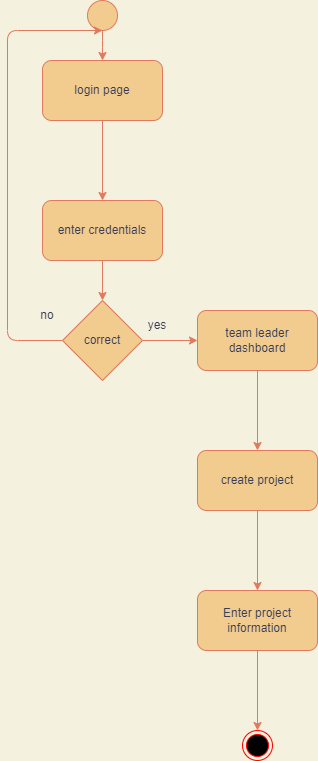

The diagram above was exported from draw.io. Its source (the exported page's mxGraphModel, read from the mxfile embedded in the PNG):
<mxGraphModel dx="868" dy="425" grid="1" gridSize="10" guides="1" tooltips="1" connect="1" arrows="1" fold="1" page="1" pageScale="1" pageWidth="850" pageHeight="1100" background="#F4F1DE" math="0" shadow="0">
  <root>
    <mxCell id="0" />
    <mxCell id="1" parent="0" />
    <mxCell id="9w2Cf-DXWKdfsoUghtk4-25" style="edgeStyle=orthogonalEdgeStyle;curved=0;rounded=1;sketch=0;orthogonalLoop=1;jettySize=auto;html=1;fontColor=#393C56;strokeColor=#E07A5F;fillColor=#F2CC8F;" parent="1" source="9w2Cf-DXWKdfsoUghtk4-24" target="9w2Cf-DXWKdfsoUghtk4-26" edge="1">
      <mxGeometry relative="1" as="geometry">
        <mxPoint x="385" y="360" as="targetPoint" />
      </mxGeometry>
    </mxCell>
    <mxCell id="9w2Cf-DXWKdfsoUghtk4-24" value="" style="ellipse;whiteSpace=wrap;html=1;aspect=fixed;rounded=0;sketch=0;fontColor=#393C56;strokeColor=#E07A5F;fillColor=#F2CC8F;" parent="1" vertex="1">
      <mxGeometry x="370" y="270" width="30" height="30" as="geometry" />
    </mxCell>
    <mxCell id="9w2Cf-DXWKdfsoUghtk4-28" value="" style="edgeStyle=orthogonalEdgeStyle;curved=0;rounded=1;sketch=0;orthogonalLoop=1;jettySize=auto;html=1;fontColor=#393C56;strokeColor=#E07A5F;fillColor=#F2CC8F;" parent="1" source="9w2Cf-DXWKdfsoUghtk4-26" target="9w2Cf-DXWKdfsoUghtk4-27" edge="1">
      <mxGeometry relative="1" as="geometry" />
    </mxCell>
    <mxCell id="9w2Cf-DXWKdfsoUghtk4-26" value="login page" style="rounded=1;whiteSpace=wrap;html=1;sketch=0;fontColor=#393C56;strokeColor=#E07A5F;fillColor=#F2CC8F;" parent="1" vertex="1">
      <mxGeometry x="325" y="330" width="120" height="60" as="geometry" />
    </mxCell>
    <mxCell id="9w2Cf-DXWKdfsoUghtk4-30" style="edgeStyle=orthogonalEdgeStyle;curved=0;rounded=1;sketch=0;orthogonalLoop=1;jettySize=auto;html=1;entryX=0.5;entryY=0;entryDx=0;entryDy=0;fontColor=#393C56;strokeColor=#E07A5F;fillColor=#F2CC8F;" parent="1" source="9w2Cf-DXWKdfsoUghtk4-27" target="9w2Cf-DXWKdfsoUghtk4-29" edge="1">
      <mxGeometry relative="1" as="geometry" />
    </mxCell>
    <mxCell id="9w2Cf-DXWKdfsoUghtk4-27" value="enter credentials" style="whiteSpace=wrap;html=1;fillColor=#F2CC8F;strokeColor=#E07A5F;fontColor=#393C56;rounded=1;sketch=0;" parent="1" vertex="1">
      <mxGeometry x="325" y="470" width="120" height="60" as="geometry" />
    </mxCell>
    <mxCell id="9w2Cf-DXWKdfsoUghtk4-31" style="edgeStyle=orthogonalEdgeStyle;curved=0;rounded=1;sketch=0;orthogonalLoop=1;jettySize=auto;html=1;fontColor=#393C56;strokeColor=#E07A5F;fillColor=#F2CC8F;" parent="1" source="9w2Cf-DXWKdfsoUghtk4-29" edge="1">
      <mxGeometry relative="1" as="geometry">
        <mxPoint x="385" y="300" as="targetPoint" />
        <Array as="points">
          <mxPoint x="290" y="610" />
          <mxPoint x="290" y="300" />
        </Array>
      </mxGeometry>
    </mxCell>
    <mxCell id="9w2Cf-DXWKdfsoUghtk4-32" style="edgeStyle=orthogonalEdgeStyle;curved=0;rounded=1;sketch=0;orthogonalLoop=1;jettySize=auto;html=1;fontColor=#393C56;strokeColor=#E07A5F;fillColor=#F2CC8F;" parent="1" source="9w2Cf-DXWKdfsoUghtk4-29" target="9w2Cf-DXWKdfsoUghtk4-36" edge="1">
      <mxGeometry relative="1" as="geometry">
        <mxPoint x="480" y="610" as="targetPoint" />
      </mxGeometry>
    </mxCell>
    <mxCell id="9w2Cf-DXWKdfsoUghtk4-29" value="correct" style="rhombus;whiteSpace=wrap;html=1;rounded=0;sketch=0;fontColor=#393C56;strokeColor=#E07A5F;fillColor=#F2CC8F;" parent="1" vertex="1">
      <mxGeometry x="345" y="570" width="80" height="80" as="geometry" />
    </mxCell>
    <mxCell id="9w2Cf-DXWKdfsoUghtk4-34" value="yes" style="text;html=1;strokeColor=none;fillColor=none;align=center;verticalAlign=middle;whiteSpace=wrap;rounded=0;sketch=0;fontColor=#393C56;" parent="1" vertex="1">
      <mxGeometry x="410" y="580" width="60" height="30" as="geometry" />
    </mxCell>
    <mxCell id="9w2Cf-DXWKdfsoUghtk4-35" value="no" style="text;html=1;strokeColor=none;fillColor=none;align=center;verticalAlign=middle;whiteSpace=wrap;rounded=0;sketch=0;fontColor=#393C56;" parent="1" vertex="1">
      <mxGeometry x="300" y="570" width="60" height="30" as="geometry" />
    </mxCell>
    <mxCell id="9w2Cf-DXWKdfsoUghtk4-38" value="" style="edgeStyle=orthogonalEdgeStyle;curved=0;rounded=1;sketch=0;orthogonalLoop=1;jettySize=auto;html=1;fontColor=#393C56;strokeColor=#E07A5F;fillColor=#F2CC8F;" parent="1" source="9w2Cf-DXWKdfsoUghtk4-36" target="9w2Cf-DXWKdfsoUghtk4-37" edge="1">
      <mxGeometry relative="1" as="geometry" />
    </mxCell>
    <mxCell id="9w2Cf-DXWKdfsoUghtk4-36" value="team leader dashboard" style="rounded=1;whiteSpace=wrap;html=1;sketch=0;fontColor=#393C56;strokeColor=#E07A5F;fillColor=#F2CC8F;" parent="1" vertex="1">
      <mxGeometry x="480" y="580" width="120" height="60" as="geometry" />
    </mxCell>
    <mxCell id="9w2Cf-DXWKdfsoUghtk4-45" value="" style="edgeStyle=orthogonalEdgeStyle;curved=0;rounded=1;sketch=0;orthogonalLoop=1;jettySize=auto;html=1;fontColor=#393C56;strokeColor=#E07A5F;fillColor=#F2CC8F;" parent="1" source="9w2Cf-DXWKdfsoUghtk4-37" target="9w2Cf-DXWKdfsoUghtk4-44" edge="1">
      <mxGeometry relative="1" as="geometry" />
    </mxCell>
    <mxCell id="9w2Cf-DXWKdfsoUghtk4-37" value="create project" style="whiteSpace=wrap;html=1;fillColor=#F2CC8F;strokeColor=#E07A5F;fontColor=#393C56;rounded=1;sketch=0;" parent="1" vertex="1">
      <mxGeometry x="480" y="720" width="120" height="60" as="geometry" />
    </mxCell>
    <mxCell id="9w2Cf-DXWKdfsoUghtk4-47" value="" style="edgeStyle=orthogonalEdgeStyle;curved=0;rounded=1;sketch=0;orthogonalLoop=1;jettySize=auto;html=1;fontColor=#393C56;strokeColor=#E07A5F;fillColor=#F2CC8F;" parent="1" source="9w2Cf-DXWKdfsoUghtk4-44" edge="1">
      <mxGeometry relative="1" as="geometry">
        <mxPoint x="540" y="1000" as="targetPoint" />
      </mxGeometry>
    </mxCell>
    <mxCell id="9w2Cf-DXWKdfsoUghtk4-44" value="Enter project information" style="whiteSpace=wrap;html=1;fillColor=#F2CC8F;strokeColor=#E07A5F;fontColor=#393C56;rounded=1;sketch=0;" parent="1" vertex="1">
      <mxGeometry x="480" y="860" width="120" height="60" as="geometry" />
    </mxCell>
    <mxCell id="9w2Cf-DXWKdfsoUghtk4-48" value="" style="ellipse;html=1;shape=endState;fillColor=#000000;strokeColor=#ff0000;rounded=0;sketch=0;fontColor=#393C56;" parent="1" vertex="1">
      <mxGeometry x="525" y="1000" width="30" height="30" as="geometry" />
    </mxCell>
  </root>
</mxGraphModel>